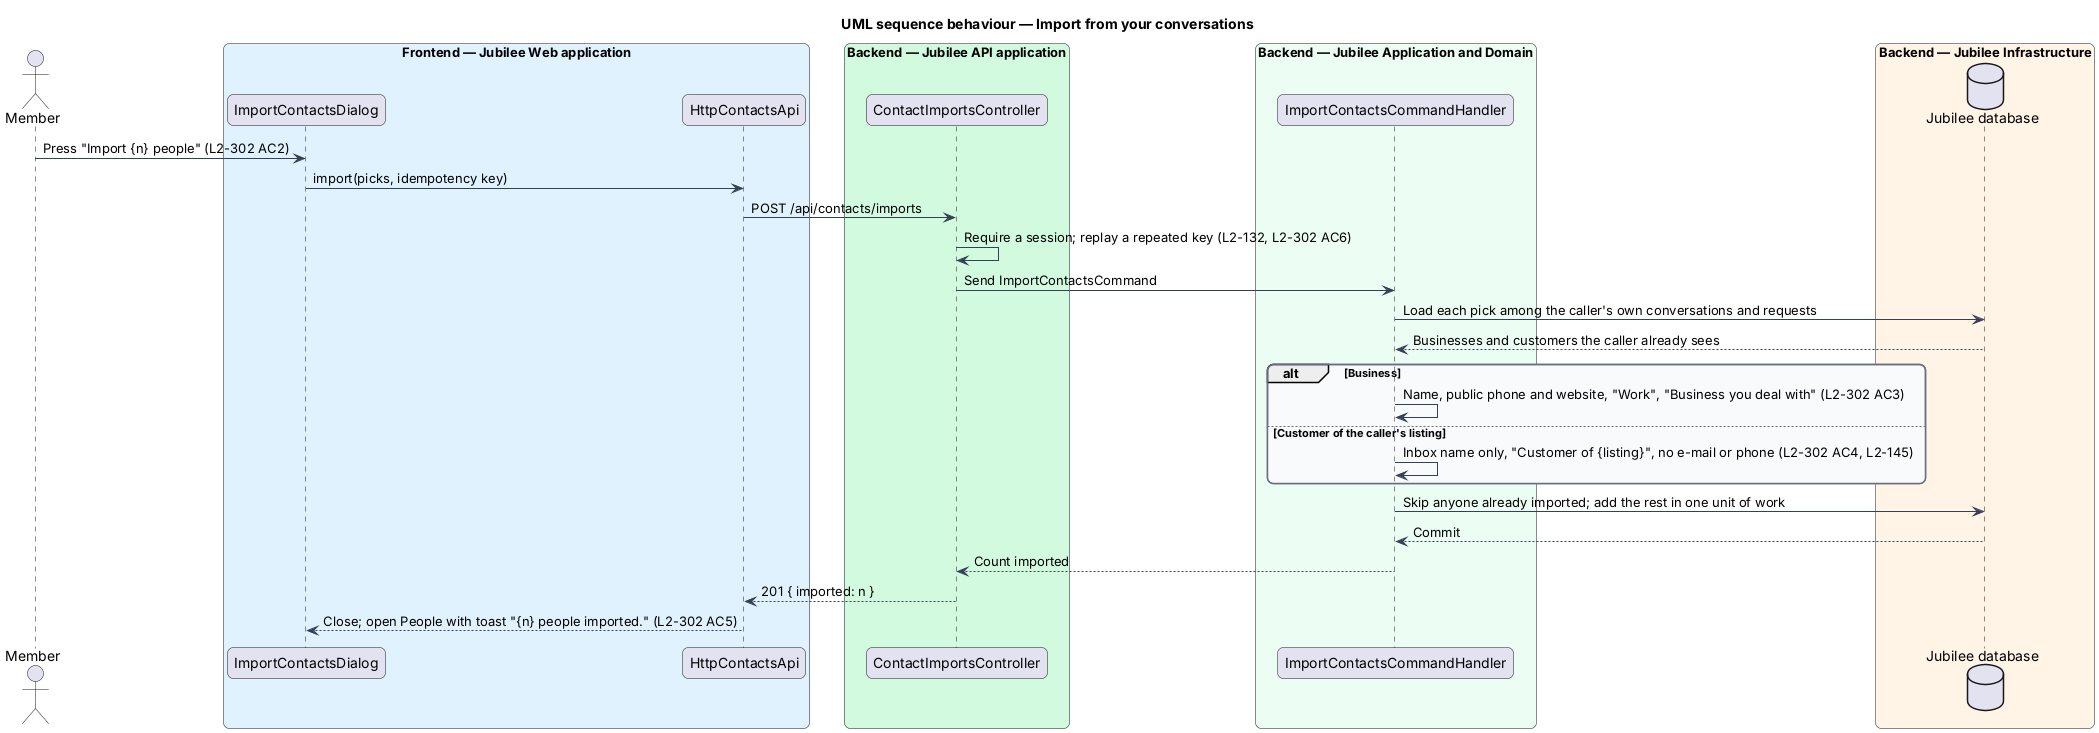

The diagram above was rendered by PlantUML. Its source (embedded in the PNG):
@startuml
title UML sequence behaviour — Import from your conversations
skinparam backgroundColor #FFFFFF
skinparam shadowing false
skinparam roundcorner 12
skinparam defaultFontName Arial
skinparam ArrowColor #344054
skinparam rectangle {
  BorderColor #344054
  FontColor #101828
}
skinparam package {
  BorderColor #667085
  FontColor #101828
  BackgroundColor #F9FAFB
}
actor "Member" as actor
box "Frontend — Jubilee Web application" #E0F2FE
  participant "ImportContactsDialog" as dialog
  participant "HttpContactsApi" as client
end box
box "Backend — Jubilee API application" #D1FADF
  participant "ContactImportsController" as ctrl
end box
box "Backend — Jubilee Application and Domain" #ECFDF3
  participant "ImportContactsCommandHandler" as handler
end box
box "Backend — Jubilee Infrastructure" #FFF4E5
  database "Jubilee database" as db
end box

actor -> dialog : Press "Import {n} people" (L2-302 AC2)
dialog -> client : import(picks, idempotency key)
client -> ctrl : POST /api/contacts/imports
ctrl -> ctrl : Require a session; replay a repeated key (L2-132, L2-302 AC6)
ctrl -> handler : Send ImportContactsCommand
handler -> db : Load each pick among the caller's own conversations and requests
db --> handler : Businesses and customers the caller already sees
alt Business
  handler -> handler : Name, public phone and website, "Work", "Business you deal with" (L2-302 AC3)
else Customer of the caller's listing
  handler -> handler : Inbox name only, "Customer of {listing}", no e-mail or phone (L2-302 AC4, L2-145)
end
handler -> db : Skip anyone already imported; add the rest in one unit of work
db --> handler : Commit
handler --> ctrl : Count imported
ctrl --> client : 201 { imported: n }
client --> dialog : Close; open People with toast "{n} people imported." (L2-302 AC5)
@enduml